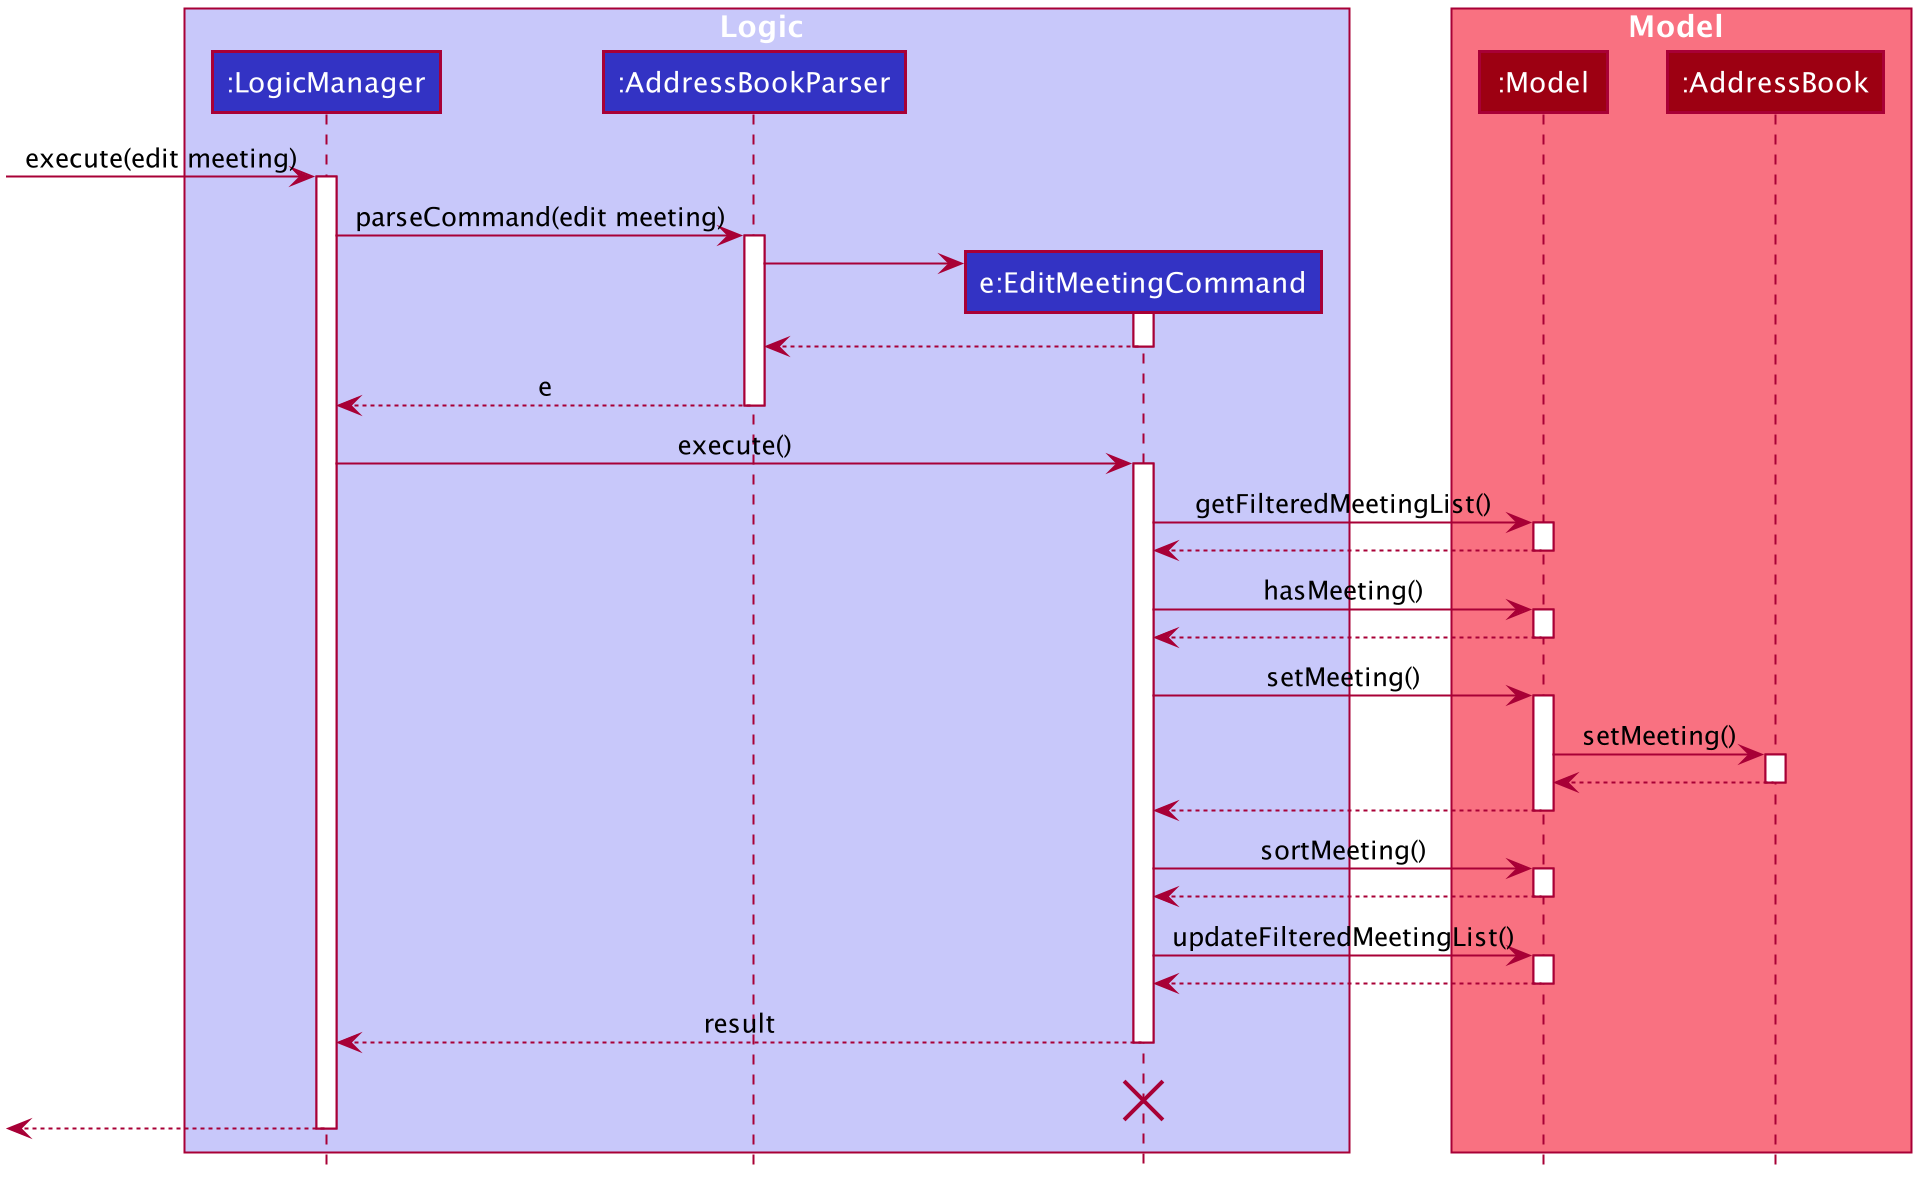

The diagram above was rendered by PlantUML. Its source (embedded in the PNG):
@startuml








skinparam BackgroundColor #FFFFFFF

skinparam Shadowing false

skinparam Class {
    FontColor #FFFFFF
    BorderThickness 1
    BorderColor #FFFFFF
    StereotypeFontColor #FFFFFF
    FontName Arial
}

skinparam Actor {
    BorderColor #000000
    Color #000000
    FontName Arial
}

skinparam Sequence {
    MessageAlign center
    BoxFontSize 15
    BoxPadding 0
    BoxFontColor #FFFFFF
    FontName Arial
}

skinparam Participant {
    FontColor #FFFFFFF
    Padding 20
}

skinparam MinClassWidth 50
skinparam ParticipantPadding 10
skinparam Shadowing false
skinparam DefaultTextAlignment center
skinparam packageStyle Rectangle

hide footbox
hide members
hide circle

box Logic #C8C8FA
participant ":LogicManager" as LogicManager #3333C4
participant ":AddressBookParser" as AddressBookParser #3333C4
participant "e:EditMeetingCommand" as EditMeetingCommand #3333C4
end box

box Model #F97181
participant ":Model" as Model #9D0012
participant ":AddressBook" as AddressBook #9D0012
end box
[-> LogicManager : execute(edit meeting)
activate LogicManager

LogicManager -> AddressBookParser : parseCommand(edit meeting)
activate AddressBookParser

create EditMeetingCommand
AddressBookParser -> EditMeetingCommand
activate EditMeetingCommand

EditMeetingCommand --> AddressBookParser
deactivate EditMeetingCommand

AddressBookParser --> LogicManager : e
deactivate AddressBookParser

LogicManager -> EditMeetingCommand : execute()
activate EditMeetingCommand

EditMeetingCommand -> Model : getFilteredMeetingList()
activate Model

Model --> EditMeetingCommand
deactivate Model

EditMeetingCommand -> Model : hasMeeting()
activate Model

Model --> EditMeetingCommand
deactivate Model

EditMeetingCommand -> Model : setMeeting()
activate Model

Model -> AddressBook : setMeeting()
activate AddressBook

AddressBook --> Model :
deactivate AddressBook

Model --> EditMeetingCommand
deactivate Model

EditMeetingCommand -> Model : sortMeeting()
activate Model

Model --> EditMeetingCommand
deactivate Model

EditMeetingCommand -> Model : updateFilteredMeetingList()
activate Model

Model --> EditMeetingCommand
deactivate Model

EditMeetingCommand --> LogicManager : result
deactivate EditMeetingCommand
EditMeetingCommand -[hidden]-> LogicManager : result
destroy EditMeetingCommand

[<--LogicManager
deactivate LogicManager
@enduml